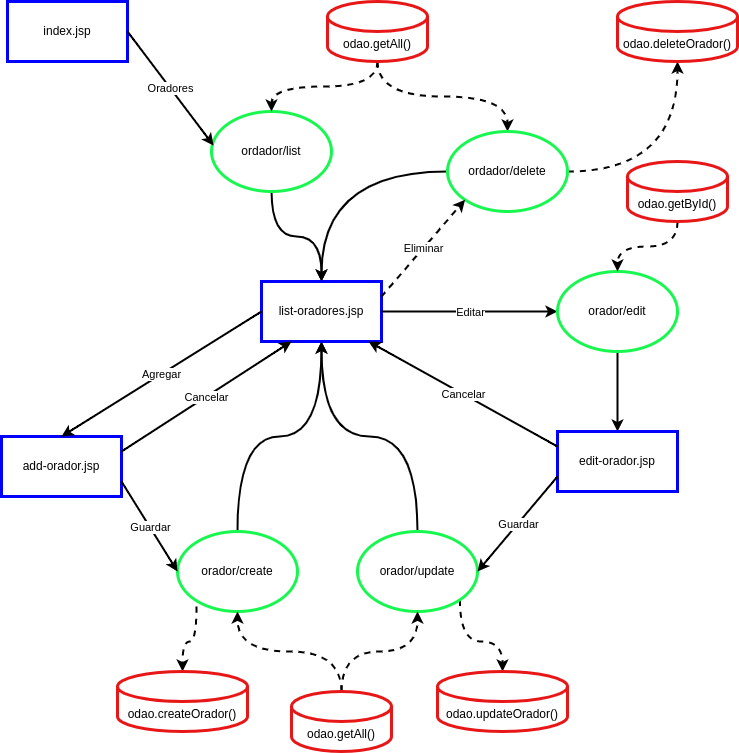

The diagram above was exported from draw.io. Its source (the exported page's mxGraphModel, read from the mxfile embedded in the PNG):
<mxGraphModel dx="1434" dy="696" grid="1" gridSize="10" guides="1" tooltips="1" connect="1" arrows="1" fold="1" page="1" pageScale="1" pageWidth="827" pageHeight="1169" math="0" shadow="0">
  <root>
    <mxCell id="0" />
    <mxCell id="1" parent="0" />
    <mxCell id="ojeskeLJerGghUgkhMg9-1" value="index.jsp" style="rounded=0;whiteSpace=wrap;html=1;strokeColor=#0000FF;strokeWidth=3;" parent="1" vertex="1">
      <mxGeometry x="40" y="80" width="120" height="60" as="geometry" />
    </mxCell>
    <mxCell id="ojeskeLJerGghUgkhMg9-3" value="list-oradores.jsp" style="rounded=0;whiteSpace=wrap;html=1;strokeColor=#0000FF;strokeWidth=3;" parent="1" vertex="1">
      <mxGeometry x="294" y="360" width="120" height="60" as="geometry" />
    </mxCell>
    <mxCell id="ojeskeLJerGghUgkhMg9-6" style="edgeStyle=orthogonalEdgeStyle;curved=1;orthogonalLoop=1;jettySize=auto;html=1;entryX=0.5;entryY=0;entryDx=0;entryDy=0;strokeWidth=2;" parent="1" source="ojeskeLJerGghUgkhMg9-4" target="ojeskeLJerGghUgkhMg9-3" edge="1">
      <mxGeometry relative="1" as="geometry" />
    </mxCell>
    <mxCell id="ojeskeLJerGghUgkhMg9-4" value="ordador/list" style="ellipse;whiteSpace=wrap;html=1;strokeWidth=3;strokeColor=#18f74f;" parent="1" vertex="1">
      <mxGeometry x="244" y="190" width="120" height="80" as="geometry" />
    </mxCell>
    <mxCell id="ojeskeLJerGghUgkhMg9-8" value="add-orador.jsp" style="rounded=0;whiteSpace=wrap;html=1;strokeColor=#0000FF;strokeWidth=3;" parent="1" vertex="1">
      <mxGeometry x="34" y="515" width="120" height="60" as="geometry" />
    </mxCell>
    <mxCell id="ojeskeLJerGghUgkhMg9-11" style="edgeStyle=orthogonalEdgeStyle;curved=1;orthogonalLoop=1;jettySize=auto;html=1;entryX=0.5;entryY=1;entryDx=0;entryDy=0;strokeWidth=2;" parent="1" source="ojeskeLJerGghUgkhMg9-9" target="ojeskeLJerGghUgkhMg9-3" edge="1">
      <mxGeometry relative="1" as="geometry" />
    </mxCell>
    <mxCell id="ojeskeLJerGghUgkhMg9-18" style="edgeStyle=orthogonalEdgeStyle;curved=1;orthogonalLoop=1;jettySize=auto;html=1;strokeWidth=2;dashed=1;exitX=0.158;exitY=0.938;exitDx=0;exitDy=0;exitPerimeter=0;" parent="1" source="ojeskeLJerGghUgkhMg9-9" target="ojeskeLJerGghUgkhMg9-17" edge="1">
      <mxGeometry relative="1" as="geometry" />
    </mxCell>
    <mxCell id="ojeskeLJerGghUgkhMg9-9" value="orador/create" style="ellipse;whiteSpace=wrap;html=1;strokeWidth=3;strokeColor=#18f74f;" parent="1" vertex="1">
      <mxGeometry x="210" y="610" width="120" height="80" as="geometry" />
    </mxCell>
    <mxCell id="ojeskeLJerGghUgkhMg9-15" value="" style="endArrow=classic;html=1;curved=1;exitX=1;exitY=0.75;exitDx=0;exitDy=0;entryX=0;entryY=0.5;entryDx=0;entryDy=0;strokeWidth=2;" parent="1" source="ojeskeLJerGghUgkhMg9-8" target="ojeskeLJerGghUgkhMg9-9" edge="1">
      <mxGeometry relative="1" as="geometry">
        <mxPoint x="74" y="560" as="sourcePoint" />
        <mxPoint x="174" y="560" as="targetPoint" />
      </mxGeometry>
    </mxCell>
    <mxCell id="ojeskeLJerGghUgkhMg9-16" value="Guardar" style="edgeLabel;resizable=0;html=1;align=center;verticalAlign=middle;" parent="ojeskeLJerGghUgkhMg9-15" connectable="0" vertex="1">
      <mxGeometry relative="1" as="geometry" />
    </mxCell>
    <mxCell id="ojeskeLJerGghUgkhMg9-17" value="odao.createOrador()" style="shape=cylinder3;whiteSpace=wrap;html=1;boundedLbl=1;backgroundOutline=1;size=15;strokeWidth=3;strokeColor=#e81717;" parent="1" vertex="1">
      <mxGeometry x="150" y="750" width="130" height="60" as="geometry" />
    </mxCell>
    <mxCell id="ojeskeLJerGghUgkhMg9-19" value="" style="endArrow=classic;html=1;curved=1;exitX=1;exitY=0.25;exitDx=0;exitDy=0;entryX=0.25;entryY=1;entryDx=0;entryDy=0;strokeWidth=2;" parent="1" source="ojeskeLJerGghUgkhMg9-8" target="ojeskeLJerGghUgkhMg9-3" edge="1">
      <mxGeometry relative="1" as="geometry">
        <mxPoint x="164" y="480" as="sourcePoint" />
        <mxPoint x="264" y="480" as="targetPoint" />
      </mxGeometry>
    </mxCell>
    <mxCell id="ojeskeLJerGghUgkhMg9-20" value="Cancelar" style="edgeLabel;resizable=0;html=1;align=center;verticalAlign=middle;" parent="ojeskeLJerGghUgkhMg9-19" connectable="0" vertex="1">
      <mxGeometry relative="1" as="geometry" />
    </mxCell>
    <mxCell id="ojeskeLJerGghUgkhMg9-21" value="" style="endArrow=classic;html=1;curved=1;entryX=0.5;entryY=0;entryDx=0;entryDy=0;exitX=0;exitY=0.5;exitDx=0;exitDy=0;strokeWidth=2;" parent="1" source="ojeskeLJerGghUgkhMg9-3" target="ojeskeLJerGghUgkhMg9-8" edge="1">
      <mxGeometry relative="1" as="geometry">
        <mxPoint x="100" y="380" as="sourcePoint" />
        <mxPoint x="200" y="380" as="targetPoint" />
      </mxGeometry>
    </mxCell>
    <mxCell id="ojeskeLJerGghUgkhMg9-22" value="Agregar" style="edgeLabel;resizable=0;html=1;align=center;verticalAlign=middle;" parent="ojeskeLJerGghUgkhMg9-21" connectable="0" vertex="1">
      <mxGeometry relative="1" as="geometry" />
    </mxCell>
    <mxCell id="ojeskeLJerGghUgkhMg9-24" value="edit-orador.jsp" style="rounded=0;whiteSpace=wrap;html=1;strokeColor=#0000FF;strokeWidth=3;" parent="1" vertex="1">
      <mxGeometry x="590" y="510" width="120" height="60" as="geometry" />
    </mxCell>
    <mxCell id="ojeskeLJerGghUgkhMg9-25" value="" style="endArrow=classic;html=1;curved=1;entryX=0;entryY=0.5;entryDx=0;entryDy=0;strokeWidth=2;" parent="1" source="ojeskeLJerGghUgkhMg9-3" target="ojeskeLJerGghUgkhMg9-27" edge="1">
      <mxGeometry relative="1" as="geometry">
        <mxPoint x="424" y="390" as="sourcePoint" />
        <mxPoint x="524" y="390" as="targetPoint" />
      </mxGeometry>
    </mxCell>
    <mxCell id="ojeskeLJerGghUgkhMg9-26" value="Editar" style="edgeLabel;resizable=0;html=1;align=center;verticalAlign=middle;" parent="ojeskeLJerGghUgkhMg9-25" connectable="0" vertex="1">
      <mxGeometry relative="1" as="geometry" />
    </mxCell>
    <mxCell id="ojeskeLJerGghUgkhMg9-28" style="edgeStyle=orthogonalEdgeStyle;curved=1;orthogonalLoop=1;jettySize=auto;html=1;entryX=0.5;entryY=0;entryDx=0;entryDy=0;strokeWidth=2;" parent="1" source="ojeskeLJerGghUgkhMg9-27" target="ojeskeLJerGghUgkhMg9-24" edge="1">
      <mxGeometry relative="1" as="geometry" />
    </mxCell>
    <mxCell id="ojeskeLJerGghUgkhMg9-27" value="orador/edit" style="ellipse;whiteSpace=wrap;html=1;strokeWidth=3;strokeColor=#18f74f;" parent="1" vertex="1">
      <mxGeometry x="590" y="350" width="120" height="80" as="geometry" />
    </mxCell>
    <mxCell id="ojeskeLJerGghUgkhMg9-29" value="" style="endArrow=classic;html=1;curved=1;entryX=0.892;entryY=1;entryDx=0;entryDy=0;entryPerimeter=0;exitX=0;exitY=0.25;exitDx=0;exitDy=0;strokeWidth=2;" parent="1" source="ojeskeLJerGghUgkhMg9-24" target="ojeskeLJerGghUgkhMg9-3" edge="1">
      <mxGeometry relative="1" as="geometry">
        <mxPoint x="370" y="490" as="sourcePoint" />
        <mxPoint x="470" y="490" as="targetPoint" />
      </mxGeometry>
    </mxCell>
    <mxCell id="ojeskeLJerGghUgkhMg9-30" value="Cancelar" style="edgeLabel;resizable=0;html=1;align=center;verticalAlign=middle;" parent="ojeskeLJerGghUgkhMg9-29" connectable="0" vertex="1">
      <mxGeometry relative="1" as="geometry" />
    </mxCell>
    <mxCell id="ojeskeLJerGghUgkhMg9-32" style="edgeStyle=orthogonalEdgeStyle;curved=1;orthogonalLoop=1;jettySize=auto;html=1;dashed=1;strokeWidth=2;" parent="1" source="ojeskeLJerGghUgkhMg9-31" target="ojeskeLJerGghUgkhMg9-27" edge="1">
      <mxGeometry relative="1" as="geometry" />
    </mxCell>
    <mxCell id="ojeskeLJerGghUgkhMg9-31" value="odao.getById()" style="shape=cylinder3;whiteSpace=wrap;html=1;boundedLbl=1;backgroundOutline=1;size=15;strokeWidth=3;strokeColor=#e81717;" parent="1" vertex="1">
      <mxGeometry x="660" y="240" width="100" height="60" as="geometry" />
    </mxCell>
    <mxCell id="ojeskeLJerGghUgkhMg9-37" style="edgeStyle=orthogonalEdgeStyle;curved=1;orthogonalLoop=1;jettySize=auto;html=1;entryX=0.5;entryY=0;entryDx=0;entryDy=0;entryPerimeter=0;dashed=1;strokeWidth=2;exitX=1;exitY=1;exitDx=0;exitDy=0;" parent="1" source="ojeskeLJerGghUgkhMg9-33" target="ojeskeLJerGghUgkhMg9-36" edge="1">
      <mxGeometry relative="1" as="geometry" />
    </mxCell>
    <mxCell id="ojeskeLJerGghUgkhMg9-38" style="edgeStyle=orthogonalEdgeStyle;curved=1;orthogonalLoop=1;jettySize=auto;html=1;entryX=0.5;entryY=1;entryDx=0;entryDy=0;strokeWidth=2;" parent="1" source="ojeskeLJerGghUgkhMg9-33" target="ojeskeLJerGghUgkhMg9-3" edge="1">
      <mxGeometry relative="1" as="geometry" />
    </mxCell>
    <mxCell id="ojeskeLJerGghUgkhMg9-33" value="orador/update" style="ellipse;whiteSpace=wrap;html=1;strokeWidth=3;strokeColor=#18f74f;" parent="1" vertex="1">
      <mxGeometry x="390" y="610" width="120" height="80" as="geometry" />
    </mxCell>
    <mxCell id="ojeskeLJerGghUgkhMg9-34" value="" style="endArrow=classic;html=1;curved=1;entryX=1;entryY=0.5;entryDx=0;entryDy=0;exitX=0;exitY=0.75;exitDx=0;exitDy=0;strokeWidth=2;" parent="1" source="ojeskeLJerGghUgkhMg9-24" target="ojeskeLJerGghUgkhMg9-33" edge="1">
      <mxGeometry relative="1" as="geometry">
        <mxPoint x="440" y="560" as="sourcePoint" />
        <mxPoint x="550" y="590" as="targetPoint" />
      </mxGeometry>
    </mxCell>
    <mxCell id="ojeskeLJerGghUgkhMg9-35" value="Guardar" style="edgeLabel;resizable=0;html=1;align=center;verticalAlign=middle;" parent="ojeskeLJerGghUgkhMg9-34" connectable="0" vertex="1">
      <mxGeometry relative="1" as="geometry" />
    </mxCell>
    <mxCell id="ojeskeLJerGghUgkhMg9-36" value="odao.updateOrador()" style="shape=cylinder3;whiteSpace=wrap;html=1;boundedLbl=1;backgroundOutline=1;size=15;strokeWidth=3;strokeColor=#e81717;" parent="1" vertex="1">
      <mxGeometry x="470" y="750" width="130" height="60" as="geometry" />
    </mxCell>
    <mxCell id="ojeskeLJerGghUgkhMg9-40" style="edgeStyle=orthogonalEdgeStyle;curved=1;orthogonalLoop=1;jettySize=auto;html=1;entryX=0.5;entryY=0;entryDx=0;entryDy=0;strokeWidth=2;dashed=1;" parent="1" source="ojeskeLJerGghUgkhMg9-39" target="ojeskeLJerGghUgkhMg9-4" edge="1">
      <mxGeometry relative="1" as="geometry" />
    </mxCell>
    <mxCell id="3CzpFF1FNBB1ly1IH8zE-10" style="edgeStyle=orthogonalEdgeStyle;curved=1;orthogonalLoop=1;jettySize=auto;html=1;dashed=1;strokeWidth=2;exitX=0.5;exitY=1;exitDx=0;exitDy=0;exitPerimeter=0;" edge="1" parent="1" source="ojeskeLJerGghUgkhMg9-39" target="3CzpFF1FNBB1ly1IH8zE-5">
      <mxGeometry relative="1" as="geometry" />
    </mxCell>
    <mxCell id="ojeskeLJerGghUgkhMg9-39" value="odao.getAll()" style="shape=cylinder3;whiteSpace=wrap;html=1;boundedLbl=1;backgroundOutline=1;size=15;strokeWidth=3;strokeColor=#e81717;" parent="1" vertex="1">
      <mxGeometry x="360" y="80" width="100" height="60" as="geometry" />
    </mxCell>
    <mxCell id="ojeskeLJerGghUgkhMg9-41" value="" style="endArrow=classic;html=1;curved=1;exitX=1;exitY=0.5;exitDx=0;exitDy=0;entryX=0.017;entryY=0.425;entryDx=0;entryDy=0;entryPerimeter=0;strokeWidth=2;" parent="1" source="ojeskeLJerGghUgkhMg9-1" target="ojeskeLJerGghUgkhMg9-4" edge="1">
      <mxGeometry relative="1" as="geometry">
        <mxPoint x="150" y="300" as="sourcePoint" />
        <mxPoint x="250" y="300" as="targetPoint" />
      </mxGeometry>
    </mxCell>
    <mxCell id="ojeskeLJerGghUgkhMg9-42" value="Oradores" style="edgeLabel;resizable=0;html=1;align=center;verticalAlign=middle;strokeColor=#e81717;strokeWidth=3;" parent="ojeskeLJerGghUgkhMg9-41" connectable="0" vertex="1">
      <mxGeometry relative="1" as="geometry" />
    </mxCell>
    <mxCell id="3CzpFF1FNBB1ly1IH8zE-2" style="edgeStyle=orthogonalEdgeStyle;orthogonalLoop=1;jettySize=auto;html=1;entryX=0.5;entryY=1;entryDx=0;entryDy=0;curved=1;strokeWidth=2;dashed=1;" edge="1" parent="1" source="3CzpFF1FNBB1ly1IH8zE-1" target="ojeskeLJerGghUgkhMg9-9">
      <mxGeometry relative="1" as="geometry" />
    </mxCell>
    <mxCell id="3CzpFF1FNBB1ly1IH8zE-3" style="edgeStyle=orthogonalEdgeStyle;orthogonalLoop=1;jettySize=auto;html=1;entryX=0.5;entryY=1;entryDx=0;entryDy=0;curved=1;dashed=1;strokeWidth=2;" edge="1" parent="1" source="3CzpFF1FNBB1ly1IH8zE-1" target="ojeskeLJerGghUgkhMg9-33">
      <mxGeometry relative="1" as="geometry" />
    </mxCell>
    <mxCell id="3CzpFF1FNBB1ly1IH8zE-1" value="odao.getAll()" style="shape=cylinder3;whiteSpace=wrap;html=1;boundedLbl=1;backgroundOutline=1;size=15;strokeWidth=3;strokeColor=#e81717;" vertex="1" parent="1">
      <mxGeometry x="324" y="770" width="100" height="60" as="geometry" />
    </mxCell>
    <mxCell id="3CzpFF1FNBB1ly1IH8zE-9" style="edgeStyle=orthogonalEdgeStyle;curved=1;orthogonalLoop=1;jettySize=auto;html=1;entryX=0.5;entryY=1;entryDx=0;entryDy=0;entryPerimeter=0;dashed=1;strokeWidth=2;" edge="1" parent="1" source="3CzpFF1FNBB1ly1IH8zE-5" target="3CzpFF1FNBB1ly1IH8zE-8">
      <mxGeometry relative="1" as="geometry" />
    </mxCell>
    <mxCell id="3CzpFF1FNBB1ly1IH8zE-12" style="edgeStyle=orthogonalEdgeStyle;curved=1;orthogonalLoop=1;jettySize=auto;html=1;entryX=0.5;entryY=0;entryDx=0;entryDy=0;strokeWidth=2;" edge="1" parent="1" source="3CzpFF1FNBB1ly1IH8zE-5" target="ojeskeLJerGghUgkhMg9-3">
      <mxGeometry relative="1" as="geometry" />
    </mxCell>
    <mxCell id="3CzpFF1FNBB1ly1IH8zE-5" value="ordador/delete" style="ellipse;whiteSpace=wrap;html=1;strokeWidth=3;strokeColor=#18f74f;" vertex="1" parent="1">
      <mxGeometry x="480" y="210" width="120" height="80" as="geometry" />
    </mxCell>
    <mxCell id="3CzpFF1FNBB1ly1IH8zE-6" value="" style="endArrow=classic;html=1;dashed=1;strokeWidth=2;curved=1;exitX=1;exitY=0.25;exitDx=0;exitDy=0;entryX=0;entryY=1;entryDx=0;entryDy=0;" edge="1" parent="1" source="ojeskeLJerGghUgkhMg9-3" target="3CzpFF1FNBB1ly1IH8zE-5">
      <mxGeometry relative="1" as="geometry">
        <mxPoint x="490" y="290" as="sourcePoint" />
        <mxPoint x="590" y="290" as="targetPoint" />
      </mxGeometry>
    </mxCell>
    <mxCell id="3CzpFF1FNBB1ly1IH8zE-7" value="Eliminar" style="edgeLabel;resizable=0;html=1;align=center;verticalAlign=middle;" connectable="0" vertex="1" parent="3CzpFF1FNBB1ly1IH8zE-6">
      <mxGeometry relative="1" as="geometry" />
    </mxCell>
    <mxCell id="3CzpFF1FNBB1ly1IH8zE-8" value="odao.deleteOrador()" style="shape=cylinder3;whiteSpace=wrap;html=1;boundedLbl=1;backgroundOutline=1;size=15;strokeWidth=3;strokeColor=#e81717;" vertex="1" parent="1">
      <mxGeometry x="650" y="80" width="120" height="60" as="geometry" />
    </mxCell>
  </root>
</mxGraphModel>